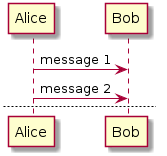

The diagram above was rendered by PlantUML. Its source (embedded in the PNG):
@startuml

Alice -> Bob : message 1
Alice -> Bob : message 2

newpage

Alice -> Bob : message 3
Alice -> Bob : message 4

newpage A title for the\nlast page

Alice -> Bob : message 5
Alice -> Bob : message 6
@enduml